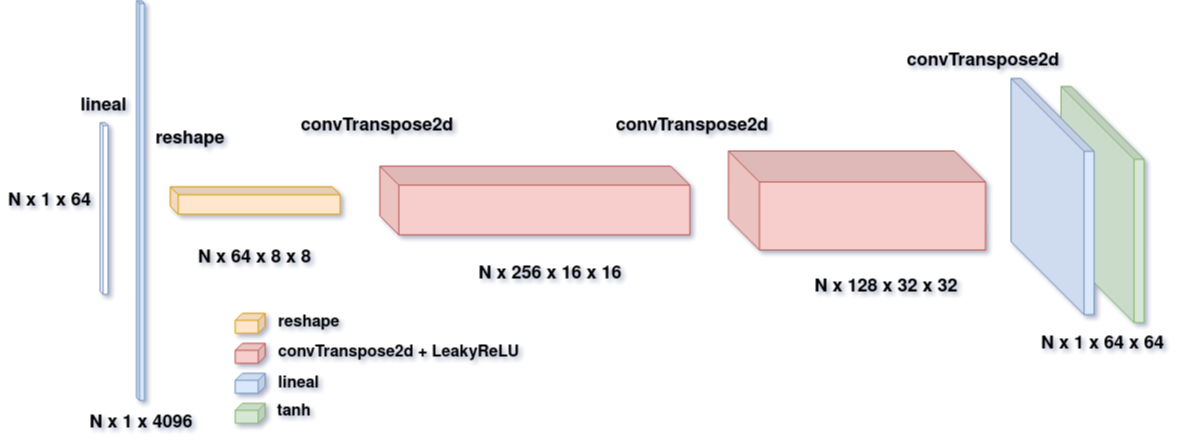

The diagram above was exported from draw.io. Its source (the exported page's mxGraphModel, read from the mxfile embedded in the PNG):
<mxGraphModel dx="2895" dy="538" grid="1" gridSize="10" guides="1" tooltips="1" connect="1" arrows="1" fold="1" page="1" pageScale="1" pageWidth="300" pageHeight="300" math="0" shadow="0">
  <root>
    <mxCell id="0" />
    <mxCell id="1" parent="0" />
    <mxCell id="_Z5u17YsN8WKJp8sJa8I-1" value="" style="shape=cube;whiteSpace=wrap;html=1;boundedLbl=1;backgroundOutline=1;darkOpacity=0.05;darkOpacity2=0.1;size=73;direction=east;flipH=1;fillColor=#D5E8D4;strokeColor=#82B366;rotation=-90;gradientColor=none;" vertex="1" parent="1">
      <mxGeometry x="695" y="1127.45" width="236.24" height="83.09" as="geometry" />
    </mxCell>
    <mxCell id="_Z5u17YsN8WKJp8sJa8I-2" value="" style="shape=cube;whiteSpace=wrap;html=1;boundedLbl=1;backgroundOutline=1;darkOpacity=0.05;darkOpacity2=0.1;size=7;direction=east;flipH=1;fillColor=#ffe6cc;strokeColor=#d79b00;" vertex="1" parent="1">
      <mxGeometry x="-54.25" y="1277.8500000000001" width="30" height="20" as="geometry" />
    </mxCell>
    <mxCell id="_Z5u17YsN8WKJp8sJa8I-3" value="" style="shape=cube;whiteSpace=wrap;html=1;boundedLbl=1;backgroundOutline=1;darkOpacity=0.05;darkOpacity2=0.1;size=7;direction=east;flipH=1;fillColor=#f8cecc;strokeColor=#b85450;" vertex="1" parent="1">
      <mxGeometry x="-54.25" y="1307.8500000000001" width="30" height="20" as="geometry" />
    </mxCell>
    <mxCell id="_Z5u17YsN8WKJp8sJa8I-4" value="" style="shape=cube;whiteSpace=wrap;html=1;boundedLbl=1;backgroundOutline=1;darkOpacity=0.05;darkOpacity2=0.1;size=7;direction=east;flipH=1;fillColor=#dae8fc;strokeColor=#6c8ebf;" vertex="1" parent="1">
      <mxGeometry x="-54.25" y="1337.8500000000001" width="30" height="20" as="geometry" />
    </mxCell>
    <mxCell id="_Z5u17YsN8WKJp8sJa8I-5" value="" style="shape=cube;whiteSpace=wrap;html=1;boundedLbl=1;backgroundOutline=1;darkOpacity=0.05;darkOpacity2=0.1;size=7;direction=east;flipH=1;fillColor=#d5e8d4;strokeColor=#82b366;" vertex="1" parent="1">
      <mxGeometry x="-54.25" y="1367.8500000000001" width="30" height="20" as="geometry" />
    </mxCell>
    <mxCell id="_Z5u17YsN8WKJp8sJa8I-6" value="&lt;b&gt;N x 1 x 64&lt;/b&gt;" style="text;html=1;strokeColor=none;fillColor=none;align=center;verticalAlign=middle;whiteSpace=wrap;rounded=0;rotation=0;fontSize=18;" vertex="1" parent="1">
      <mxGeometry x="-289" y="1153" width="99" height="24" as="geometry" />
    </mxCell>
    <mxCell id="_Z5u17YsN8WKJp8sJa8I-7" value="reshape" style="text;html=1;strokeColor=none;fillColor=none;align=left;verticalAlign=middle;whiteSpace=wrap;rounded=0;fontStyle=1;fontSize=16;" vertex="1" parent="1">
      <mxGeometry x="-13.25" y="1274.91" width="138" height="23.88" as="geometry" />
    </mxCell>
    <mxCell id="_Z5u17YsN8WKJp8sJa8I-8" value="convTranspose2d + LeakyReLU" style="text;html=1;strokeColor=none;fillColor=none;align=left;verticalAlign=middle;whiteSpace=wrap;rounded=0;fontStyle=1;fontSize=16;" vertex="1" parent="1">
      <mxGeometry x="-13.25" y="1304.91" width="244" height="23.88" as="geometry" />
    </mxCell>
    <mxCell id="_Z5u17YsN8WKJp8sJa8I-9" value="lineal" style="text;html=1;strokeColor=none;fillColor=none;align=left;verticalAlign=middle;whiteSpace=wrap;rounded=0;fontStyle=1;fontSize=16;" vertex="1" parent="1">
      <mxGeometry x="-13.25" y="1335.97" width="138" height="23.88" as="geometry" />
    </mxCell>
    <mxCell id="_Z5u17YsN8WKJp8sJa8I-10" value="tanh" style="text;html=1;strokeColor=none;fillColor=none;align=left;verticalAlign=middle;whiteSpace=wrap;rounded=0;fontStyle=1;fontSize=16;" vertex="1" parent="1">
      <mxGeometry x="-14.25" y="1363.97" width="138" height="23.88" as="geometry" />
    </mxCell>
    <mxCell id="_Z5u17YsN8WKJp8sJa8I-11" value="" style="shape=cube;whiteSpace=wrap;html=1;boundedLbl=1;backgroundOutline=1;darkOpacity=0.05;darkOpacity2=0.1;size=3;direction=east;flipH=1;fillColor=#FFFFFF;strokeColor=#6c8ebf;rotation=-90;" vertex="1" parent="1">
      <mxGeometry x="-271.25" y="1169" width="171.75" height="8" as="geometry" />
    </mxCell>
    <mxCell id="_Z5u17YsN8WKJp8sJa8I-12" value="" style="shape=cube;whiteSpace=wrap;html=1;boundedLbl=1;backgroundOutline=1;darkOpacity=0.05;darkOpacity2=0.1;size=3;direction=east;flipH=1;fillColor=#dae8fc;strokeColor=#6c8ebf;rotation=-90;" vertex="1" parent="1">
      <mxGeometry x="-349" y="1161" width="400" height="8" as="geometry" />
    </mxCell>
    <mxCell id="_Z5u17YsN8WKJp8sJa8I-13" value="&lt;b&gt;N x 1 x 4096&lt;/b&gt;" style="text;html=1;strokeColor=none;fillColor=none;align=center;verticalAlign=middle;whiteSpace=wrap;rounded=0;rotation=0;fontSize=18;" vertex="1" parent="1">
      <mxGeometry x="-207.76999999999998" y="1374.91" width="119.5" height="24" as="geometry" />
    </mxCell>
    <mxCell id="_Z5u17YsN8WKJp8sJa8I-14" value="&lt;div style=&quot;font-size: 18px;&quot;&gt;&lt;b&gt;N x 64 x 8 x 8&lt;/b&gt;&lt;/div&gt;" style="text;html=1;strokeColor=none;fillColor=none;align=center;verticalAlign=middle;whiteSpace=wrap;rounded=0;rotation=0;fontSize=18;" vertex="1" parent="1">
      <mxGeometry x="-98.87" y="1209.91" width="129.27" height="24" as="geometry" />
    </mxCell>
    <mxCell id="_Z5u17YsN8WKJp8sJa8I-15" value="" style="shape=cube;whiteSpace=wrap;html=1;boundedLbl=1;backgroundOutline=1;darkOpacity=0.05;darkOpacity2=0.1;size=8;direction=east;flipH=1;fillColor=#FFE6CC;strokeColor=#D79B00;rotation=-90;" vertex="1" parent="1">
      <mxGeometry x="-48" y="1080" width="27.54" height="170" as="geometry" />
    </mxCell>
    <mxCell id="_Z5u17YsN8WKJp8sJa8I-16" value="" style="shape=cube;whiteSpace=wrap;html=1;boundedLbl=1;backgroundOutline=1;darkOpacity=0.05;darkOpacity2=0.1;size=19;direction=east;flipH=1;fillColor=#F8CECC;strokeColor=#B85450;rotation=-90;gradientColor=none;" vertex="1" parent="1">
      <mxGeometry x="211" y="1010" width="68.66" height="310" as="geometry" />
    </mxCell>
    <mxCell id="_Z5u17YsN8WKJp8sJa8I-17" value="" style="shape=cube;whiteSpace=wrap;html=1;boundedLbl=1;backgroundOutline=1;darkOpacity=0.05;darkOpacity2=0.1;size=31;direction=east;flipH=1;fillColor=#F8CECC;strokeColor=#B85450;rotation=-90;" vertex="1" parent="1">
      <mxGeometry x="518" y="1036.46" width="99" height="257.07" as="geometry" />
    </mxCell>
    <mxCell id="_Z5u17YsN8WKJp8sJa8I-18" value="&lt;div style=&quot;font-size: 18px;&quot;&gt;&lt;b&gt;N x 256 x 16 x 16&lt;/b&gt;&lt;/div&gt;" style="text;html=1;strokeColor=none;fillColor=none;align=center;verticalAlign=middle;whiteSpace=wrap;rounded=0;rotation=0;fontSize=18;" vertex="1" parent="1">
      <mxGeometry x="181" y="1226" width="160" height="24" as="geometry" />
    </mxCell>
    <mxCell id="_Z5u17YsN8WKJp8sJa8I-19" value="&lt;div style=&quot;font-size: 18px;&quot;&gt;&lt;b&gt;N x 128 x 32 x 32&lt;/b&gt;&lt;/div&gt;" style="text;html=1;strokeColor=none;fillColor=none;align=center;verticalAlign=middle;whiteSpace=wrap;rounded=0;rotation=0;fontSize=18;" vertex="1" parent="1">
      <mxGeometry x="513" y="1238.5400000000002" width="168" height="24" as="geometry" />
    </mxCell>
    <mxCell id="_Z5u17YsN8WKJp8sJa8I-20" value="" style="shape=cube;whiteSpace=wrap;html=1;boundedLbl=1;backgroundOutline=1;darkOpacity=0.05;darkOpacity2=0.1;size=73;direction=east;flipH=1;fillColor=#dae8fc;strokeColor=#6c8ebf;rotation=-90;" vertex="1" parent="1">
      <mxGeometry x="645" y="1119.46" width="236.24" height="83.09" as="geometry" />
    </mxCell>
    <mxCell id="_Z5u17YsN8WKJp8sJa8I-21" value="&lt;div style=&quot;font-size: 18px;&quot;&gt;&lt;b&gt;N x 1 x 64 x 64&lt;/b&gt;&lt;/div&gt;" style="text;html=1;strokeColor=none;fillColor=none;align=center;verticalAlign=middle;whiteSpace=wrap;rounded=0;rotation=0;fontSize=18;" vertex="1" parent="1">
      <mxGeometry x="741.62" y="1296" width="143" height="24" as="geometry" />
    </mxCell>
    <mxCell id="_Z5u17YsN8WKJp8sJa8I-22" value="&lt;b&gt;&lt;font style=&quot;font-size: 18px;&quot;&gt;reshape&lt;/font&gt;&lt;/b&gt;" style="text;html=1;strokeColor=none;fillColor=none;align=center;verticalAlign=middle;whiteSpace=wrap;rounded=0;rotation=0;" vertex="1" parent="1">
      <mxGeometry x="-159" y="1083.46" width="120" height="40" as="geometry" />
    </mxCell>
    <mxCell id="_Z5u17YsN8WKJp8sJa8I-23" value="&lt;b&gt;&lt;font style=&quot;font-size: 18px;&quot;&gt;lineal&lt;/font&gt;&lt;/b&gt;" style="text;html=1;strokeColor=none;fillColor=none;align=center;verticalAlign=middle;whiteSpace=wrap;rounded=0;" vertex="1" parent="1">
      <mxGeometry x="-226.06" y="1054.91" width="81.37" height="30" as="geometry" />
    </mxCell>
    <mxCell id="_Z5u17YsN8WKJp8sJa8I-24" value="&lt;font style=&quot;font-size: 18px;&quot;&gt;&lt;b&gt;convTranspose2d&lt;/b&gt;&lt;/font&gt;" style="text;html=1;strokeColor=none;fillColor=none;align=center;verticalAlign=middle;whiteSpace=wrap;rounded=0;" vertex="1" parent="1">
      <mxGeometry x="288" y="1074.91" width="230" height="30" as="geometry" />
    </mxCell>
    <mxCell id="_Z5u17YsN8WKJp8sJa8I-25" value="&lt;font style=&quot;font-size: 18px;&quot;&gt;&lt;b&gt;convTranspose2d&lt;/b&gt;&lt;/font&gt;" style="text;html=1;strokeColor=none;fillColor=none;align=center;verticalAlign=middle;whiteSpace=wrap;rounded=0;" vertex="1" parent="1">
      <mxGeometry x="578.81" y="1010" width="230" height="30" as="geometry" />
    </mxCell>
    <mxCell id="_Z5u17YsN8WKJp8sJa8I-26" value="&lt;font style=&quot;font-size: 18px;&quot;&gt;&lt;b&gt;convTranspose2d&lt;/b&gt;&lt;/font&gt;" style="text;html=1;strokeColor=none;fillColor=none;align=center;verticalAlign=middle;whiteSpace=wrap;rounded=0;" vertex="1" parent="1">
      <mxGeometry x="-26.75" y="1074.91" width="230" height="30" as="geometry" />
    </mxCell>
  </root>
</mxGraphModel>